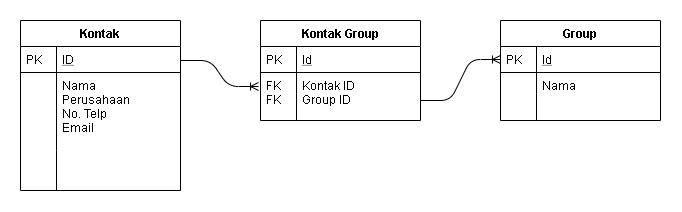

The diagram above was exported from draw.io. Its source (the exported page's mxGraphModel, read from the mxfile embedded in the PNG):
<mxGraphModel dx="578" dy="364" grid="1" gridSize="10" guides="1" tooltips="1" connect="1" arrows="1" fold="1" page="1" pageScale="1" pageWidth="827" pageHeight="1169" math="0" shadow="0">
  <root>
    <mxCell id="WIyWlLk6GJQsqaUBKTNV-0" />
    <mxCell id="WIyWlLk6GJQsqaUBKTNV-1" parent="WIyWlLk6GJQsqaUBKTNV-0" />
    <mxCell id="zkfFHV4jXpPFQw0GAbJ--51" value="Group" style="swimlane;fontStyle=1;childLayout=stackLayout;horizontal=1;startSize=26;horizontalStack=0;resizeParent=1;resizeLast=0;collapsible=1;marginBottom=0;rounded=0;shadow=0;strokeWidth=1;" parent="WIyWlLk6GJQsqaUBKTNV-1" vertex="1">
      <mxGeometry x="520" y="40" width="160" height="100" as="geometry">
        <mxRectangle x="20" y="80" width="160" height="26" as="alternateBounds" />
      </mxGeometry>
    </mxCell>
    <mxCell id="zkfFHV4jXpPFQw0GAbJ--52" value="Id" style="shape=partialRectangle;top=0;left=0;right=0;bottom=1;align=left;verticalAlign=top;fillColor=none;spacingLeft=40;spacingRight=4;overflow=hidden;rotatable=0;points=[[0,0.5],[1,0.5]];portConstraint=eastwest;dropTarget=0;rounded=0;shadow=0;strokeWidth=1;fontStyle=4" parent="zkfFHV4jXpPFQw0GAbJ--51" vertex="1">
      <mxGeometry y="26" width="160" height="26" as="geometry" />
    </mxCell>
    <mxCell id="zkfFHV4jXpPFQw0GAbJ--53" value="PK" style="shape=partialRectangle;top=0;left=0;bottom=0;fillColor=none;align=left;verticalAlign=top;spacingLeft=4;spacingRight=4;overflow=hidden;rotatable=0;points=[];portConstraint=eastwest;part=1;" parent="zkfFHV4jXpPFQw0GAbJ--52" vertex="1" connectable="0">
      <mxGeometry width="36" height="26" as="geometry" />
    </mxCell>
    <mxCell id="zkfFHV4jXpPFQw0GAbJ--54" value="Nama" style="shape=partialRectangle;top=0;left=0;right=0;bottom=0;align=left;verticalAlign=top;fillColor=none;spacingLeft=40;spacingRight=4;overflow=hidden;rotatable=0;points=[[0,0.5],[1,0.5]];portConstraint=eastwest;dropTarget=0;rounded=0;shadow=0;strokeWidth=1;" parent="zkfFHV4jXpPFQw0GAbJ--51" vertex="1">
      <mxGeometry y="52" width="160" height="48" as="geometry" />
    </mxCell>
    <mxCell id="zkfFHV4jXpPFQw0GAbJ--55" value="" style="shape=partialRectangle;top=0;left=0;bottom=0;fillColor=none;align=left;verticalAlign=top;spacingLeft=4;spacingRight=4;overflow=hidden;rotatable=0;points=[];portConstraint=eastwest;part=1;" parent="zkfFHV4jXpPFQw0GAbJ--54" vertex="1" connectable="0">
      <mxGeometry width="36" height="47.999999999999986" as="geometry" />
    </mxCell>
    <mxCell id="arBNEf8ngJErSAIYI0H5-1" value="Kontak" style="swimlane;fontStyle=1;childLayout=stackLayout;horizontal=1;startSize=26;horizontalStack=0;resizeParent=1;resizeLast=0;collapsible=1;marginBottom=0;rounded=0;shadow=0;strokeWidth=1;" vertex="1" parent="WIyWlLk6GJQsqaUBKTNV-1">
      <mxGeometry x="40" y="40" width="160" height="170" as="geometry">
        <mxRectangle x="260" y="270" width="160" height="26" as="alternateBounds" />
      </mxGeometry>
    </mxCell>
    <mxCell id="arBNEf8ngJErSAIYI0H5-2" value="ID" style="shape=partialRectangle;top=0;left=0;right=0;bottom=1;align=left;verticalAlign=top;fillColor=none;spacingLeft=40;spacingRight=4;overflow=hidden;rotatable=0;points=[[0,0.5],[1,0.5]];portConstraint=eastwest;dropTarget=0;rounded=0;shadow=0;strokeWidth=1;fontStyle=4" vertex="1" parent="arBNEf8ngJErSAIYI0H5-1">
      <mxGeometry y="26" width="160" height="26" as="geometry" />
    </mxCell>
    <mxCell id="arBNEf8ngJErSAIYI0H5-3" value="PK" style="shape=partialRectangle;top=0;left=0;bottom=0;fillColor=none;align=left;verticalAlign=top;spacingLeft=4;spacingRight=4;overflow=hidden;rotatable=0;points=[];portConstraint=eastwest;part=1;" vertex="1" connectable="0" parent="arBNEf8ngJErSAIYI0H5-2">
      <mxGeometry width="36" height="26" as="geometry" />
    </mxCell>
    <mxCell id="arBNEf8ngJErSAIYI0H5-4" value="Nama&#10;Perusahaan&#10;No. Telp&#10;Email" style="shape=partialRectangle;top=0;left=0;right=0;bottom=0;align=left;verticalAlign=top;fillColor=none;spacingLeft=40;spacingRight=4;overflow=hidden;rotatable=0;points=[[0,0.5],[1,0.5]];portConstraint=eastwest;dropTarget=0;rounded=0;shadow=0;strokeWidth=1;" vertex="1" parent="arBNEf8ngJErSAIYI0H5-1">
      <mxGeometry y="52" width="160" height="78" as="geometry" />
    </mxCell>
    <mxCell id="arBNEf8ngJErSAIYI0H5-5" value="" style="shape=partialRectangle;top=0;left=0;bottom=0;fillColor=none;align=left;verticalAlign=top;spacingLeft=4;spacingRight=4;overflow=hidden;rotatable=0;points=[];portConstraint=eastwest;part=1;" vertex="1" connectable="0" parent="arBNEf8ngJErSAIYI0H5-4">
      <mxGeometry width="36" height="78" as="geometry" />
    </mxCell>
    <mxCell id="arBNEf8ngJErSAIYI0H5-6" value="" style="shape=partialRectangle;top=0;left=0;right=0;bottom=0;align=left;verticalAlign=top;fillColor=none;spacingLeft=40;spacingRight=4;overflow=hidden;rotatable=0;points=[[0,0.5],[1,0.5]];portConstraint=eastwest;dropTarget=0;rounded=0;shadow=0;strokeWidth=1;" vertex="1" parent="arBNEf8ngJErSAIYI0H5-1">
      <mxGeometry y="130" width="160" height="40" as="geometry" />
    </mxCell>
    <mxCell id="arBNEf8ngJErSAIYI0H5-7" value="" style="shape=partialRectangle;top=0;left=0;bottom=0;fillColor=none;align=left;verticalAlign=top;spacingLeft=4;spacingRight=4;overflow=hidden;rotatable=0;points=[];portConstraint=eastwest;part=1;" vertex="1" connectable="0" parent="arBNEf8ngJErSAIYI0H5-6">
      <mxGeometry width="36" height="40" as="geometry" />
    </mxCell>
    <mxCell id="arBNEf8ngJErSAIYI0H5-42" value="Kontak Group" style="swimlane;fontStyle=1;childLayout=stackLayout;horizontal=1;startSize=26;horizontalStack=0;resizeParent=1;resizeLast=0;collapsible=1;marginBottom=0;rounded=0;shadow=0;strokeWidth=1;" vertex="1" parent="WIyWlLk6GJQsqaUBKTNV-1">
      <mxGeometry x="280" y="40" width="160" height="100" as="geometry">
        <mxRectangle x="20" y="80" width="160" height="26" as="alternateBounds" />
      </mxGeometry>
    </mxCell>
    <mxCell id="arBNEf8ngJErSAIYI0H5-43" value="Id" style="shape=partialRectangle;top=0;left=0;right=0;bottom=1;align=left;verticalAlign=top;fillColor=none;spacingLeft=40;spacingRight=4;overflow=hidden;rotatable=0;points=[[0,0.5],[1,0.5]];portConstraint=eastwest;dropTarget=0;rounded=0;shadow=0;strokeWidth=1;fontStyle=4" vertex="1" parent="arBNEf8ngJErSAIYI0H5-42">
      <mxGeometry y="26" width="160" height="26" as="geometry" />
    </mxCell>
    <mxCell id="arBNEf8ngJErSAIYI0H5-44" value="PK" style="shape=partialRectangle;top=0;left=0;bottom=0;fillColor=none;align=left;verticalAlign=top;spacingLeft=4;spacingRight=4;overflow=hidden;rotatable=0;points=[];portConstraint=eastwest;part=1;" vertex="1" connectable="0" parent="arBNEf8ngJErSAIYI0H5-43">
      <mxGeometry width="36" height="26" as="geometry" />
    </mxCell>
    <mxCell id="arBNEf8ngJErSAIYI0H5-45" value="Kontak ID&#10;Group ID" style="shape=partialRectangle;top=0;left=0;right=0;bottom=0;align=left;verticalAlign=top;fillColor=none;spacingLeft=40;spacingRight=4;overflow=hidden;rotatable=0;points=[[0,0.5],[1,0.5]];portConstraint=eastwest;dropTarget=0;rounded=0;shadow=0;strokeWidth=1;" vertex="1" parent="arBNEf8ngJErSAIYI0H5-42">
      <mxGeometry y="52" width="160" height="48" as="geometry" />
    </mxCell>
    <mxCell id="arBNEf8ngJErSAIYI0H5-46" value="FK&#10;FK" style="shape=partialRectangle;top=0;left=0;bottom=0;fillColor=none;align=left;verticalAlign=top;spacingLeft=4;spacingRight=4;overflow=hidden;rotatable=0;points=[];portConstraint=eastwest;part=1;" vertex="1" connectable="0" parent="arBNEf8ngJErSAIYI0H5-45">
      <mxGeometry width="36" height="47.999999999999986" as="geometry" />
    </mxCell>
    <mxCell id="arBNEf8ngJErSAIYI0H5-47" value="" style="edgeStyle=entityRelationEdgeStyle;fontSize=12;html=1;endArrow=ERoneToMany;" edge="1" parent="WIyWlLk6GJQsqaUBKTNV-1">
      <mxGeometry width="100" height="100" relative="1" as="geometry">
        <mxPoint x="200" y="80" as="sourcePoint" />
        <mxPoint x="278" y="106" as="targetPoint" />
      </mxGeometry>
    </mxCell>
    <mxCell id="arBNEf8ngJErSAIYI0H5-48" value="" style="edgeStyle=entityRelationEdgeStyle;fontSize=12;html=1;endArrow=ERoneToMany;entryX=0;entryY=0.5;entryDx=0;entryDy=0;" edge="1" parent="WIyWlLk6GJQsqaUBKTNV-1" target="zkfFHV4jXpPFQw0GAbJ--52">
      <mxGeometry width="100" height="100" relative="1" as="geometry">
        <mxPoint x="440" y="120" as="sourcePoint" />
        <mxPoint x="518.0000000000001" y="146" as="targetPoint" />
      </mxGeometry>
    </mxCell>
  </root>
</mxGraphModel>